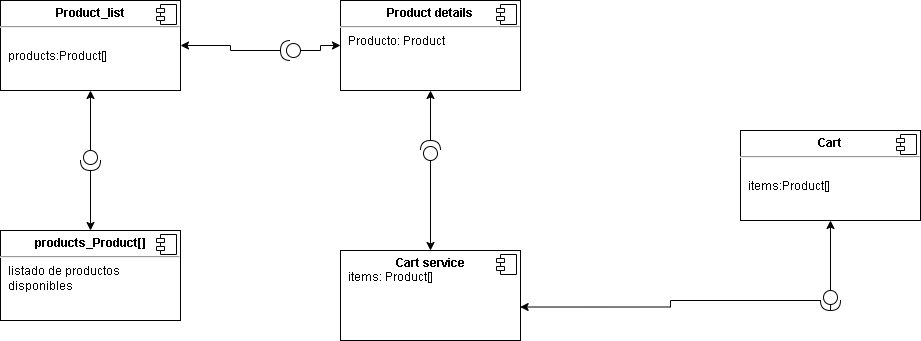

The diagram above was exported from draw.io. Its source (the exported page's mxGraphModel, read from the mxfile embedded in the PNG):
<mxGraphModel dx="956" dy="2321" grid="1" gridSize="10" guides="1" tooltips="1" connect="1" arrows="1" fold="1" page="1" pageScale="1" pageWidth="827" pageHeight="1169" math="0" shadow="0">
  <root>
    <mxCell id="0" />
    <mxCell id="1" parent="0" />
    <mxCell id="PIqgnPrezscGthXwDvmN-1" value="&lt;p style=&quot;margin:0px;margin-top:6px;text-align:center;&quot;&gt;&lt;b&gt;Cart service&lt;/b&gt;&lt;/p&gt;&lt;p style=&quot;margin:0px;margin-left:8px;&quot;&gt;items: Product[]&lt;/p&gt;" style="align=left;overflow=fill;html=1;dropTarget=0;whiteSpace=wrap;" vertex="1" parent="1">
      <mxGeometry x="1270" y="-260" width="180" height="90" as="geometry" />
    </mxCell>
    <mxCell id="PIqgnPrezscGthXwDvmN-2" value="" style="shape=component;jettyWidth=8;jettyHeight=4;" vertex="1" parent="PIqgnPrezscGthXwDvmN-1">
      <mxGeometry x="1" width="20" height="20" relative="1" as="geometry">
        <mxPoint x="-24" y="4" as="offset" />
      </mxGeometry>
    </mxCell>
    <mxCell id="PIqgnPrezscGthXwDvmN-3" value="&lt;p style=&quot;margin:0px;margin-top:6px;text-align:center;&quot;&gt;&lt;b&gt;Cart&lt;/b&gt;&lt;/p&gt;&lt;hr&gt;&lt;p style=&quot;margin:0px;margin-left:8px;&quot;&gt;&lt;br&gt;&lt;/p&gt;&lt;p style=&quot;margin:0px;margin-left:8px;&quot;&gt;items:Product[]&lt;/p&gt;" style="align=left;overflow=fill;html=1;dropTarget=0;whiteSpace=wrap;" vertex="1" parent="1">
      <mxGeometry x="1670" y="-380" width="180" height="90" as="geometry" />
    </mxCell>
    <mxCell id="PIqgnPrezscGthXwDvmN-4" value="" style="shape=component;jettyWidth=8;jettyHeight=4;" vertex="1" parent="PIqgnPrezscGthXwDvmN-3">
      <mxGeometry x="1" width="20" height="20" relative="1" as="geometry">
        <mxPoint x="-24" y="4" as="offset" />
      </mxGeometry>
    </mxCell>
    <mxCell id="PIqgnPrezscGthXwDvmN-5" value="&lt;p style=&quot;margin:0px;margin-top:6px;text-align:center;&quot;&gt;&lt;b&gt;products_Product[]&lt;/b&gt;&lt;/p&gt;&lt;hr&gt;&lt;p style=&quot;margin:0px;margin-left:8px;&quot;&gt;listado de productos&lt;br&gt;disponibles&lt;/p&gt;" style="align=left;overflow=fill;html=1;dropTarget=0;whiteSpace=wrap;" vertex="1" parent="1">
      <mxGeometry x="930" y="-280" width="180" height="90" as="geometry" />
    </mxCell>
    <mxCell id="PIqgnPrezscGthXwDvmN-6" value="" style="shape=component;jettyWidth=8;jettyHeight=4;" vertex="1" parent="PIqgnPrezscGthXwDvmN-5">
      <mxGeometry x="1" width="20" height="20" relative="1" as="geometry">
        <mxPoint x="-24" y="4" as="offset" />
      </mxGeometry>
    </mxCell>
    <mxCell id="PIqgnPrezscGthXwDvmN-7" value="&lt;p style=&quot;margin:0px;margin-top:6px;text-align:center;&quot;&gt;&lt;b&gt;Product details&lt;/b&gt;&lt;/p&gt;&lt;hr&gt;&lt;p style=&quot;margin:0px;margin-left:8px;&quot;&gt;Producto: Product&lt;br&gt;&lt;br&gt;&lt;/p&gt;" style="align=left;overflow=fill;html=1;dropTarget=0;whiteSpace=wrap;" vertex="1" parent="1">
      <mxGeometry x="1270" y="-510" width="180" height="90" as="geometry" />
    </mxCell>
    <mxCell id="PIqgnPrezscGthXwDvmN-8" value="" style="shape=component;jettyWidth=8;jettyHeight=4;" vertex="1" parent="PIqgnPrezscGthXwDvmN-7">
      <mxGeometry x="1" width="20" height="20" relative="1" as="geometry">
        <mxPoint x="-24" y="4" as="offset" />
      </mxGeometry>
    </mxCell>
    <mxCell id="PIqgnPrezscGthXwDvmN-9" value="&lt;p style=&quot;margin:0px;margin-top:6px;text-align:center;&quot;&gt;&lt;b&gt;Product_list&lt;/b&gt;&lt;/p&gt;&lt;hr&gt;&lt;p style=&quot;margin:0px;margin-left:8px;&quot;&gt;&lt;br&gt;products:Product[]&lt;/p&gt;" style="align=left;overflow=fill;html=1;dropTarget=0;whiteSpace=wrap;" vertex="1" parent="1">
      <mxGeometry x="930" y="-510" width="180" height="90" as="geometry" />
    </mxCell>
    <mxCell id="PIqgnPrezscGthXwDvmN-10" value="" style="shape=component;jettyWidth=8;jettyHeight=4;" vertex="1" parent="PIqgnPrezscGthXwDvmN-9">
      <mxGeometry x="1" width="20" height="20" relative="1" as="geometry">
        <mxPoint x="-24" y="4" as="offset" />
      </mxGeometry>
    </mxCell>
    <mxCell id="PIqgnPrezscGthXwDvmN-13" value="" style="edgeStyle=orthogonalEdgeStyle;rounded=0;orthogonalLoop=1;jettySize=auto;html=1;" edge="1" parent="1" source="PIqgnPrezscGthXwDvmN-12" target="PIqgnPrezscGthXwDvmN-1">
      <mxGeometry relative="1" as="geometry" />
    </mxCell>
    <mxCell id="PIqgnPrezscGthXwDvmN-16" value="" style="edgeStyle=orthogonalEdgeStyle;rounded=0;orthogonalLoop=1;jettySize=auto;html=1;" edge="1" parent="1" source="PIqgnPrezscGthXwDvmN-12" target="PIqgnPrezscGthXwDvmN-7">
      <mxGeometry relative="1" as="geometry" />
    </mxCell>
    <mxCell id="PIqgnPrezscGthXwDvmN-12" value="" style="shape=providedRequiredInterface;html=1;verticalLabelPosition=bottom;sketch=0;direction=north;" vertex="1" parent="1">
      <mxGeometry x="1350" y="-370" width="20" height="20" as="geometry" />
    </mxCell>
    <mxCell id="PIqgnPrezscGthXwDvmN-22" value="" style="edgeStyle=orthogonalEdgeStyle;rounded=0;orthogonalLoop=1;jettySize=auto;html=1;" edge="1" parent="1" source="PIqgnPrezscGthXwDvmN-17" target="PIqgnPrezscGthXwDvmN-3">
      <mxGeometry relative="1" as="geometry">
        <mxPoint x="1760" y="-200" as="sourcePoint" />
      </mxGeometry>
    </mxCell>
    <mxCell id="PIqgnPrezscGthXwDvmN-24" style="edgeStyle=orthogonalEdgeStyle;rounded=0;orthogonalLoop=1;jettySize=auto;html=1;entryX=0.998;entryY=0.628;entryDx=0;entryDy=0;entryPerimeter=0;" edge="1" parent="1" source="PIqgnPrezscGthXwDvmN-17" target="PIqgnPrezscGthXwDvmN-1">
      <mxGeometry relative="1" as="geometry" />
    </mxCell>
    <mxCell id="PIqgnPrezscGthXwDvmN-27" value="" style="edgeStyle=orthogonalEdgeStyle;rounded=0;orthogonalLoop=1;jettySize=auto;html=1;" edge="1" parent="1" source="PIqgnPrezscGthXwDvmN-26" target="PIqgnPrezscGthXwDvmN-7">
      <mxGeometry relative="1" as="geometry" />
    </mxCell>
    <mxCell id="PIqgnPrezscGthXwDvmN-30" style="edgeStyle=orthogonalEdgeStyle;rounded=0;orthogonalLoop=1;jettySize=auto;html=1;entryX=1;entryY=0.5;entryDx=0;entryDy=0;" edge="1" parent="1" source="PIqgnPrezscGthXwDvmN-26" target="PIqgnPrezscGthXwDvmN-9">
      <mxGeometry relative="1" as="geometry" />
    </mxCell>
    <mxCell id="PIqgnPrezscGthXwDvmN-26" value="" style="shape=providedRequiredInterface;html=1;verticalLabelPosition=bottom;sketch=0;direction=west;" vertex="1" parent="1">
      <mxGeometry x="1210" y="-470" width="20" height="20" as="geometry" />
    </mxCell>
    <mxCell id="PIqgnPrezscGthXwDvmN-32" value="" style="edgeStyle=orthogonalEdgeStyle;rounded=0;orthogonalLoop=1;jettySize=auto;html=1;" edge="1" parent="1" source="PIqgnPrezscGthXwDvmN-31" target="PIqgnPrezscGthXwDvmN-9">
      <mxGeometry relative="1" as="geometry" />
    </mxCell>
    <mxCell id="PIqgnPrezscGthXwDvmN-33" value="" style="edgeStyle=orthogonalEdgeStyle;rounded=0;orthogonalLoop=1;jettySize=auto;html=1;" edge="1" parent="1" source="PIqgnPrezscGthXwDvmN-31" target="PIqgnPrezscGthXwDvmN-5">
      <mxGeometry relative="1" as="geometry" />
    </mxCell>
    <mxCell id="PIqgnPrezscGthXwDvmN-31" value="" style="shape=providedRequiredInterface;html=1;verticalLabelPosition=bottom;sketch=0;direction=south;" vertex="1" parent="1">
      <mxGeometry x="1010" y="-360" width="20" height="20" as="geometry" />
    </mxCell>
    <mxCell id="PIqgnPrezscGthXwDvmN-35" value="" style="edgeStyle=orthogonalEdgeStyle;rounded=0;orthogonalLoop=1;jettySize=auto;html=1;" edge="1" parent="1" target="PIqgnPrezscGthXwDvmN-17">
      <mxGeometry relative="1" as="geometry">
        <mxPoint x="1760" y="-200" as="sourcePoint" />
        <mxPoint x="1760" y="-290" as="targetPoint" />
      </mxGeometry>
    </mxCell>
    <mxCell id="PIqgnPrezscGthXwDvmN-17" value="" style="shape=providedRequiredInterface;html=1;verticalLabelPosition=bottom;sketch=0;direction=south;" vertex="1" parent="1">
      <mxGeometry x="1750" y="-220" width="20" height="20" as="geometry" />
    </mxCell>
  </root>
</mxGraphModel>